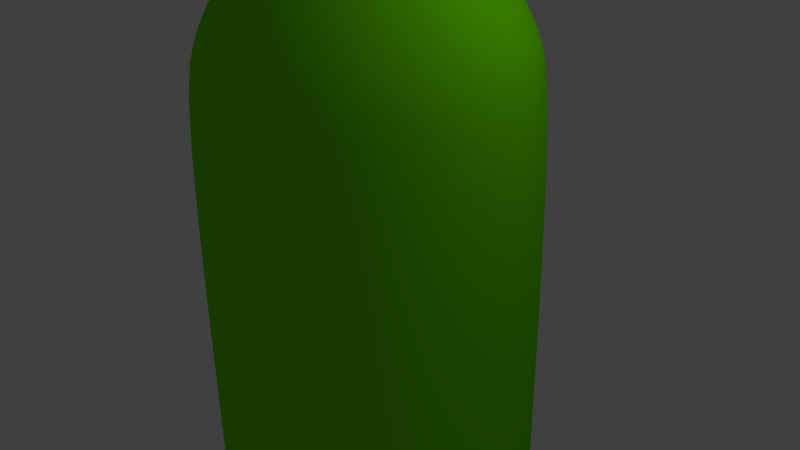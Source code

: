 # Source: boccia3D.blend  (saved by Blender 2.73.0; exported with 4.5.12 LTS)
import bpy
from mathutils import Matrix  # noqa: F401  (used for matrix-valued properties, if any)

bpy.ops.wm.read_factory_settings(use_empty=True)
scene = bpy.context.scene
scene.name = 'Scene'

# ---- collections
col_collection_1 = bpy.data.collections.new('Collection 1'); scene.collection.children.link(col_collection_1)

# ---- materials (node trees are filled in below, after node groups)
mat_material = bpy.data.materials.new('Material')
mat_material.alpha_threshold = 0.0
mat_material.use_transparent_shadow = False
mat_material.diffuse_color = (0.1558, 0.8, 0.0, 1.0)
mat_material.roughness = 0.5
mat_material.line_color = (0.0, 0.0, 0.0, 1.0)

# ---- material node trees

# ---- world
world_world = bpy.data.worlds.new('World'); scene.world = world_world
world_world.color = (0.05088, 0.05088, 0.05088)
world_world.use_sun_shadow = False
world_world.sun_shadow_jitter_overblur = 0.0
world_world.cycles.sampling_method = 'MANUAL'
world_world.cycles.sample_map_resolution = 256

# ---- cameras
cam_camera = bpy.data.cameras.new('Camera')
cam_camera.clip_end = 100.0
cam_camera.lens = 35.0
cam_camera.sensor_width = 32.0
cam_camera.sensor_height = 18.0
cam_camera.ortho_scale = 7.314
cam_camera.dof.focus_distance = 0.0
cam_camera.dof.aperture_fstop = 128.0

# ---- lights
light_lamp = bpy.data.lights.new('Lamp', 'POINT')
light_lamp.transmission_factor = 0.0
light_lamp.cutoff_distance = 30.0
light_lamp.energy = 100.0
light_lamp.shadow_buffer_clip_start = 1.001
light_lamp.shadow_soft_size = 0.1
light_lamp.shadow_maximum_resolution = 0.006
light_lamp.use_absolute_resolution = True
light_lamp.cycles.use_multiple_importance_sampling = False

# ---- meshes
me_cube = bpy.data.meshes.new('Cube')
me_cube.from_pydata([(0.511, 0.0, -6.769), (2.071, -1.35e-07, 2.868), (0.6394, -7.539e-07, 4.291), (0.6227, -7.585e-07, 4.391), (0.6227, -7.585e-07, 6.555), (0.6405, -7.613e-07, 6.573), (1.599, -0.8392, -7.093), (0.4524, -0.2375, -6.769), (-0.04712, 0.02473, -6.769), (1.938, -1.017, -7.093), (1.99, -1.044, -6.887), (1.99, -1.044, 2.0), (1.833, -0.9622, 2.868), (1.456, -0.7639, 3.618), (0.5662, -0.2971, 4.291), (0.5514, -0.2894, 4.391), (0.5514, -0.2894, 6.555), (0.5671, -0.2977, 6.573), (0.5608, -0.2943, 6.729), (0.5451, -0.2861, 6.776), (1.026, -1.486, -7.093), (0.2903, -0.4205, -6.769), (-0.03023, 0.04379, -6.769), (1.243, -1.801, -7.093), (1.276, -1.849, -6.887), (1.276, -1.849, 2.0), (1.176, -1.704, 2.868), (0.9338, -1.353, 3.618), (0.3632, -0.5262, 4.291), (0.3537, -0.5125, 4.391), (0.3537, -0.5125, 6.555), (0.3638, -0.5271, 6.573), (0.3598, -0.5213, 6.729), (0.3497, -0.5066, 6.776), (0.2177, -1.793, -7.093), (0.06159, -0.5072, -6.769), (-0.006414, 0.05282, -6.769), (0.2638, -2.172, -7.093), (0.2709, -2.231, -6.887), (0.2709, -2.231, 2.0), (0.2496, -2.055, 2.868), (0.1981, -1.632, 3.618), (0.07707, -0.6347, 4.291), (0.07506, -0.6181, 4.391), (0.07506, -0.6181, 6.555), (0.0772, -0.6358, 6.573), (0.07634, -0.6288, 6.729), (0.0742, -0.6111, 6.776), (-0.6403, -1.688, -7.093), (-0.1812, -0.4778, -6.769), (0.01887, 0.04975, -6.769), (-0.776, -2.046, -7.093), (-0.7968, -2.101, -6.887), (-0.7968, -2.101, 2.0), (-0.7342, -1.936, 2.868), (-0.5829, -1.537, 3.618), (-0.2267, -0.5978, 4.291), (-0.2208, -0.5822, 4.391), (-0.2208, -0.5822, 6.555), (-0.2271, -0.5989, 6.573), (-0.2246, -0.5922, 6.729), (-0.2183, -0.5756, 6.776), (-1.352, -1.197, -7.093), (-0.3825, -0.3388, -6.769), (0.03983, 0.03529, -6.769), (-1.638, -1.451, -7.093), (-1.682, -1.49, -6.887), (-1.682, -1.49, 2.0), (-1.55, -1.373, 2.868), (-1.23, -1.09, 3.618), (-0.4786, -0.424, 4.291), (-0.4661, -0.4129, 4.391), (-0.4661, -0.4129, 6.555), (-0.4794, -0.4247, 6.573), (-0.4741, -0.42, 6.729), (-0.4608, -0.4082, 6.776), (-1.753, -0.4321, -7.093), (-0.4961, -0.1223, -6.769), (0.05166, 0.01273, -6.769), (-2.125, -0.5237, -7.093), (-2.182, -0.5378, -6.887), (-2.182, -0.5378, 2.0), (-2.01, -0.4955, 2.868), (-1.596, -0.3934, 3.618), (-0.6208, -0.153, 4.291), (-0.6046, -0.149, 4.391), (-0.6046, -0.149, 6.555), (-0.6219, -0.1533, 6.573), (-0.615, -0.1516, 6.729), (-0.5977, -0.1473, 6.776), (-1.753, 0.4321, -7.093), (-0.4961, 0.1223, -6.769), (0.05166, -0.01273, -6.769), (-2.125, 0.5237, -7.093), (-2.182, 0.5378, -6.887), (-2.182, 0.5378, 2.0), (-2.01, 0.4955, 2.868), (-1.596, 0.3934, 3.618), (-0.6208, 0.153, 4.291), (-0.6046, 0.149, 4.391), (-0.6046, 0.149, 6.555), (-0.6219, 0.1533, 6.573), (-0.615, 0.1516, 6.729), (-0.5977, 0.1473, 6.776), (-1.352, 1.197, -7.093), (-0.3825, 0.3388, -6.769), (0.03983, -0.03529, -6.769), (-1.638, 1.451, -7.093), (-1.682, 1.49, -6.887), (-1.682, 1.49, 2.0), (-1.55, 1.373, 2.868), (-1.23, 1.09, 3.618), (-0.4786, 0.424, 4.291), (-0.4661, 0.4129, 4.391), (-0.4661, 0.4129, 6.555), (-0.4794, 0.4247, 6.573), (-0.4741, 0.42, 6.729), (-0.4608, 0.4082, 6.776), (-0.6403, 1.688, -7.093), (-0.1812, 0.4778, -6.769), (0.01887, -0.04975, -6.769), (-0.776, 2.046, -7.093), (-0.7968, 2.101, -6.887), (-0.7968, 2.101, 2.0), (-0.7342, 1.936, 2.868), (-0.5829, 1.537, 3.618), (-0.2267, 0.5978, 4.291), (-0.2208, 0.5822, 4.391), (-0.2208, 0.5822, 6.555), (-0.2271, 0.5989, 6.573), (-0.2246, 0.5922, 6.729), (-0.2183, 0.5756, 6.776), (0.2177, 1.793, -7.093), (0.06159, 0.5072, -6.769), (-0.006414, -0.05282, -6.769), (0.2638, 2.172, -7.093), (0.2709, 2.231, -6.887), (0.2709, 2.231, 2.0), (0.2496, 2.055, 2.868), (0.1981, 1.632, 3.618), (0.07707, 0.6347, 4.291), (0.07506, 0.6181, 4.391), (0.07506, 0.6181, 6.555), (0.0772, 0.6358, 6.573), (0.07635, 0.6288, 6.729), (0.0742, 0.6111, 6.776), (1.026, 1.486, -7.093), (0.2903, 0.4205, -6.769), (-0.03023, -0.04379, -6.769), (1.243, 1.801, -7.093), (1.276, 1.849, -6.887), (1.276, 1.849, 2.0), (1.176, 1.704, 2.868), (0.9338, 1.353, 3.618), (0.3632, 0.5262, 4.291), (0.3537, 0.5125, 4.391), (0.3537, 0.5125, 6.555), (0.3638, 0.5271, 6.573), (0.3598, 0.5213, 6.729), (0.3497, 0.5066, 6.776), (1.599, 0.8392, -7.093), (0.4524, 0.2375, -6.769), (-0.04712, -0.02473, -6.769), (1.938, 1.017, -7.093), (1.99, 1.044, -6.887), (1.99, 1.044, 2.0), (1.833, 0.9622, 2.868), (1.456, 0.7639, 3.618), (0.5662, 0.2971, 4.291), (0.5514, 0.2894, 4.391), (0.5514, 0.2894, 6.555), (0.5671, 0.2976, 6.573), (0.5608, 0.2943, 6.729), (0.5451, 0.2861, 6.776), (1.806, -1.788e-07, -7.093), (-0.05321, 2.049e-08, -6.769), (2.188, -1.788e-07, -7.093), (2.247, -5.364e-07, -6.887), (2.247, -5.364e-07, 2.0), (1.644, -1.013e-06, 3.618), (0.6334, -9.835e-07, 6.729), (0.6156, -9.537e-07, 6.776)], [], [(4, 5, 17, 16), (3, 4, 16, 15), (2, 3, 15, 14), (18, 19, 33, 32), (17, 18, 32, 31), (16, 17, 31, 30), (15, 16, 30, 29), (14, 15, 29, 28), (13, 14, 28, 27), (12, 13, 27, 26), (11, 12, 26, 25), (10, 11, 25, 24), (9, 10, 24, 23), (8, 7, 21, 22), (7, 6, 20, 21), (6, 9, 23, 20), (32, 33, 47, 46), (31, 32, 46, 45), (30, 31, 45, 44), (29, 30, 44, 43), (28, 29, 43, 42), (27, 28, 42, 41), (26, 27, 41, 40), (25, 26, 40, 39), (24, 25, 39, 38), (23, 24, 38, 37), (21, 20, 34, 35), (20, 23, 37, 34), (46, 47, 61, 60), (45, 46, 60, 59), (44, 45, 59, 58), (43, 44, 58, 57), (42, 43, 57, 56), (41, 42, 56, 55), (40, 41, 55, 54), (39, 40, 54, 53), (38, 39, 53, 52), (37, 38, 52, 51), (35, 34, 48, 49), (34, 37, 51, 48), (60, 61, 75, 74), (59, 60, 74, 73), (58, 59, 73, 72), (57, 58, 72, 71), (56, 57, 71, 70), (55, 56, 70, 69), (54, 55, 69, 68), (53, 54, 68, 67), (52, 53, 67, 66), (51, 52, 66, 65), (49, 48, 62, 63), (48, 51, 65, 62), (74, 75, 89, 88), (73, 74, 88, 87), (72, 73, 87, 86), (71, 72, 86, 85), (70, 71, 85, 84), (69, 70, 84, 83), (68, 69, 83, 82), (67, 68, 82, 81), (66, 67, 81, 80), (65, 66, 80, 79), (64, 63, 77, 78), (63, 62, 76, 77), (62, 65, 79, 76), (88, 89, 103, 102), (87, 88, 102, 101), (86, 87, 101, 100), (85, 86, 100, 99), (84, 85, 99, 98), (83, 84, 98, 97), (82, 83, 97, 96), (81, 82, 96, 95), (80, 81, 95, 94), (79, 80, 94, 93), (77, 76, 90, 91), (76, 79, 93, 90), (102, 103, 117, 116), (101, 102, 116, 115), (100, 101, 115, 114), (99, 100, 114, 113), (98, 99, 113, 112), (97, 98, 112, 111), (96, 97, 111, 110), (95, 96, 110, 109), (94, 95, 109, 108), (93, 94, 108, 107), (91, 90, 104, 105), (90, 93, 107, 104), (116, 117, 131, 130), (115, 116, 130, 129), (114, 115, 129, 128), (113, 114, 128, 127), (112, 113, 127, 126), (111, 112, 126, 125), (110, 111, 125, 124), (109, 110, 124, 123), (108, 109, 123, 122), (107, 108, 122, 121), (105, 104, 118, 119), (104, 107, 121, 118), (130, 131, 145, 144), (129, 130, 144, 143), (128, 129, 143, 142), (127, 128, 142, 141), (126, 127, 141, 140), (125, 126, 140, 139), (124, 125, 139, 138), (123, 124, 138, 137), (122, 123, 137, 136), (121, 122, 136, 135), (119, 118, 132, 133), (118, 121, 135, 132), (144, 145, 159, 158), (143, 144, 158, 157), (142, 143, 157, 156), (141, 142, 156, 155), (140, 141, 155, 154), (139, 140, 154, 153), (138, 139, 153, 152), (137, 138, 152, 151), (136, 137, 151, 150), (135, 136, 150, 149), (133, 132, 146, 147), (132, 135, 149, 146), (158, 159, 173, 172), (157, 158, 172, 171), (156, 157, 171, 170), (155, 156, 170, 169), (154, 155, 169, 168), (153, 154, 168, 167), (152, 153, 167, 166), (151, 152, 166, 165), (150, 151, 165, 164), (149, 150, 164, 163), (147, 146, 160, 161), (146, 149, 163, 160), (172, 173, 181, 180), (164, 165, 178, 177), (163, 164, 177, 176), (160, 163, 176, 174), (180, 181, 19, 18), (5, 180, 18, 17), (179, 2, 14, 13), (1, 179, 13, 12), (178, 1, 12, 11), (177, 178, 11, 10), (176, 177, 10, 9), (175, 0, 7, 8), (0, 174, 6, 7), (174, 176, 9, 6), (22, 21, 35, 36), (36, 35, 49, 50), (50, 49, 63, 64), (78, 77, 91, 92), (92, 91, 105, 106), (106, 105, 119, 120), (120, 119, 133, 134), (134, 133, 147, 148), (148, 147, 161, 162), (171, 172, 180, 5), (170, 171, 5, 4), (169, 170, 4, 3), (168, 169, 3, 2), (167, 168, 2, 179), (166, 167, 179, 1), (165, 166, 1, 178), (162, 161, 0, 175), (161, 160, 174, 0)])
me_cube.polygons.foreach_set('use_smooth', [True] * 169)
me_cube.materials.append(mat_material)
me_cube.use_remesh_preserve_volume = False
me_cube.use_remesh_preserve_attributes = False
me_cube.use_mirror_vertex_groups = False
me_cube.update()

# ---- objects
ob_bottiglia = bpy.data.objects.new('Bottiglia', me_cube)
ob_lamp = bpy.data.objects.new('Lamp', light_lamp)
ob_camera = bpy.data.objects.new('Camera', cam_camera)

# ---- transforms, parenting, visibility, modifiers, constraints
ob_bottiglia.location = (0.0, 0.0, 0.0)
ob_bottiglia.lock_rotations_4d = False
ob_bottiglia.empty_display_type = 'ARROWS'
ob_bottiglia.lineart.crease_threshold = 0.0
_m = ob_bottiglia.modifiers.new('Subsurf', 'SUBSURF')
_m.uv_smooth = 'PRESERVE_CORNERS'
_m.quality = 2
_m.show_only_control_edges = False
_m = ob_bottiglia.modifiers.new('Solidify', 'SOLIDIFY')
_m.thickness = 0.193
_m.nonmanifold_thickness_mode = 'FIXED'
_m.nonmanifold_merge_threshold = 0.0003
ob_lamp.location = (4.076, 1.005, 5.904)
ob_lamp.rotation_euler = (0.6503, 0.05522, 1.866)
ob_lamp.lock_rotations_4d = False
ob_lamp.empty_display_type = 'ARROWS'
ob_lamp.color = (0.0, 0.0, 0.0, 0.0)
ob_lamp.lineart.crease_threshold = 0.0
ob_camera.location = (7.481, -6.508, 5.344)
ob_camera.rotation_euler = (1.109, 0.01082, 0.8149)
ob_camera.lock_rotations_4d = False
ob_camera.empty_display_type = 'ARROWS'
ob_camera.color = (0.0, 0.0, 0.0, 0.0)
ob_camera.display_type = 'WIRE'
ob_camera.lineart.crease_threshold = 0.0

# ---- collection membership
col_collection_1.objects.link(ob_bottiglia)
col_collection_1.objects.link(ob_lamp)
col_collection_1.objects.link(ob_camera)

# ---- scene / render settings (as saved in the file)
scene.camera = ob_camera
scene.frame_start = 1; scene.frame_end = 250; scene.frame_set(1)
scene.render.engine = 'BLENDER_EEVEE_NEXT'
scene.render.resolution_percentage = 50
scene.render.dither_intensity = 0.0
scene.cycles.use_denoising = False
scene.cycles.samples = 10
scene.cycles.sampling_pattern = 'TABULATED_SOBOL'
scene.cycles.light_sampling_threshold = 0.0
scene.cycles.use_adaptive_sampling = False
scene.cycles.use_light_tree = False
scene.cycles.blur_glossy = 0.0
scene.cycles.pixel_filter_type = 'GAUSSIAN'
scene.cycles.sample_clamp_indirect = 0.0
scene.view_settings.view_transform = 'Standard'
bpy.context.view_layer.update()
